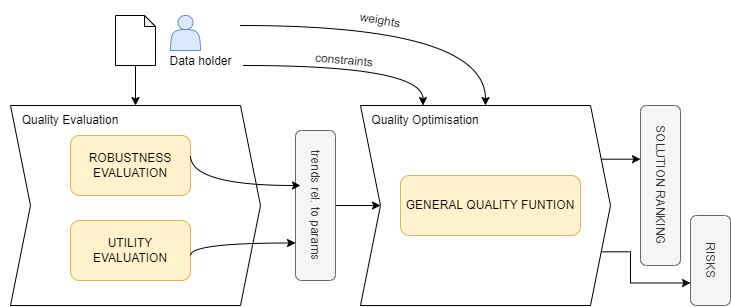

The diagram above was exported from draw.io. Its source (the exported page's mxGraphModel, read from the mxfile embedded in the PNG):
<mxGraphModel dx="782" dy="436" grid="1" gridSize="10" guides="1" tooltips="1" connect="1" arrows="1" fold="1" page="1" pageScale="1" pageWidth="827" pageHeight="1169" math="0" shadow="0">
  <root>
    <mxCell id="0" />
    <mxCell id="1" parent="0" />
    <mxCell id="9xl_06SXYB1c1bVW9rxK-4" value="" style="shape=step;perimeter=stepPerimeter;whiteSpace=wrap;html=1;fixedSize=1;" vertex="1" parent="1">
      <mxGeometry x="50" y="200" width="250" height="200" as="geometry" />
    </mxCell>
    <mxCell id="9xl_06SXYB1c1bVW9rxK-2" value="ROBUSTNESS EVALUATION" style="rounded=1;whiteSpace=wrap;html=1;fillColor=#fff2cc;strokeColor=#d6b656;" vertex="1" parent="1">
      <mxGeometry x="110" y="230" width="120" height="60" as="geometry" />
    </mxCell>
    <mxCell id="9xl_06SXYB1c1bVW9rxK-3" value="UTILITY EVALUATION" style="rounded=1;whiteSpace=wrap;html=1;fillColor=#fff2cc;strokeColor=#d6b656;" vertex="1" parent="1">
      <mxGeometry x="110" y="315" width="120" height="60" as="geometry" />
    </mxCell>
    <mxCell id="9xl_06SXYB1c1bVW9rxK-27" style="edgeStyle=orthogonalEdgeStyle;rounded=0;orthogonalLoop=1;jettySize=auto;html=1;exitX=1;exitY=0.25;exitDx=0;exitDy=0;entryX=0.338;entryY=1;entryDx=0;entryDy=0;entryPerimeter=0;" edge="1" parent="1" source="9xl_06SXYB1c1bVW9rxK-5" target="9xl_06SXYB1c1bVW9rxK-24">
      <mxGeometry relative="1" as="geometry" />
    </mxCell>
    <mxCell id="9xl_06SXYB1c1bVW9rxK-28" style="edgeStyle=orthogonalEdgeStyle;rounded=0;orthogonalLoop=1;jettySize=auto;html=1;exitX=1;exitY=0.75;exitDx=0;exitDy=0;entryX=0.75;entryY=1;entryDx=0;entryDy=0;" edge="1" parent="1" source="9xl_06SXYB1c1bVW9rxK-5" target="9xl_06SXYB1c1bVW9rxK-25">
      <mxGeometry relative="1" as="geometry">
        <Array as="points">
          <mxPoint x="670" y="346" />
          <mxPoint x="670" y="378" />
        </Array>
      </mxGeometry>
    </mxCell>
    <mxCell id="9xl_06SXYB1c1bVW9rxK-5" value="" style="shape=step;perimeter=stepPerimeter;whiteSpace=wrap;html=1;fixedSize=1;" vertex="1" parent="1">
      <mxGeometry x="400" y="200" width="250" height="200" as="geometry" />
    </mxCell>
    <mxCell id="9xl_06SXYB1c1bVW9rxK-17" style="edgeStyle=orthogonalEdgeStyle;rounded=0;orthogonalLoop=1;jettySize=auto;html=1;exitX=0.5;exitY=0;exitDx=0;exitDy=0;" edge="1" parent="1" source="9xl_06SXYB1c1bVW9rxK-7" target="9xl_06SXYB1c1bVW9rxK-5">
      <mxGeometry relative="1" as="geometry" />
    </mxCell>
    <mxCell id="9xl_06SXYB1c1bVW9rxK-7" value="trends rel. to params" style="rounded=1;whiteSpace=wrap;html=1;fillColor=#f5f5f5;strokeColor=#666666;fontColor=#333333;rotation=90;" vertex="1" parent="1">
      <mxGeometry x="280" y="280" width="150" height="40" as="geometry" />
    </mxCell>
    <mxCell id="9xl_06SXYB1c1bVW9rxK-8" value="" style="curved=1;endArrow=classic;html=1;rounded=0;edgeStyle=orthogonalEdgeStyle;" edge="1" parent="1">
      <mxGeometry width="50" height="50" relative="1" as="geometry">
        <mxPoint x="230" y="250" as="sourcePoint" />
        <mxPoint x="340" y="280" as="targetPoint" />
        <Array as="points">
          <mxPoint x="230" y="280" />
        </Array>
      </mxGeometry>
    </mxCell>
    <mxCell id="9xl_06SXYB1c1bVW9rxK-9" value="" style="curved=1;endArrow=classic;html=1;rounded=0;edgeStyle=orthogonalEdgeStyle;entryX=0.75;entryY=1;entryDx=0;entryDy=0;" edge="1" parent="1" target="9xl_06SXYB1c1bVW9rxK-7">
      <mxGeometry width="50" height="50" relative="1" as="geometry">
        <mxPoint x="230" y="350" as="sourcePoint" />
        <mxPoint x="280" y="300" as="targetPoint" />
        <Array as="points">
          <mxPoint x="230" y="338" />
        </Array>
      </mxGeometry>
    </mxCell>
    <mxCell id="9xl_06SXYB1c1bVW9rxK-13" style="edgeStyle=orthogonalEdgeStyle;rounded=0;orthogonalLoop=1;jettySize=auto;html=1;exitX=0.5;exitY=1;exitDx=0;exitDy=0;exitPerimeter=0;" edge="1" parent="1" source="9xl_06SXYB1c1bVW9rxK-10" target="9xl_06SXYB1c1bVW9rxK-4">
      <mxGeometry relative="1" as="geometry" />
    </mxCell>
    <mxCell id="9xl_06SXYB1c1bVW9rxK-10" value="" style="shape=note;whiteSpace=wrap;html=1;backgroundOutline=1;darkOpacity=0.05;size=11;" vertex="1" parent="1">
      <mxGeometry x="155" y="110" width="40" height="50" as="geometry" />
    </mxCell>
    <mxCell id="9xl_06SXYB1c1bVW9rxK-14" value="" style="shape=actor;whiteSpace=wrap;html=1;fillColor=#dae8fc;strokeColor=#6c8ebf;" vertex="1" parent="1">
      <mxGeometry x="210" y="110" width="30" height="35" as="geometry" />
    </mxCell>
    <mxCell id="9xl_06SXYB1c1bVW9rxK-15" value="Data holder" style="text;html=1;strokeColor=none;fillColor=none;align=center;verticalAlign=middle;whiteSpace=wrap;rounded=0;" vertex="1" parent="1">
      <mxGeometry x="198" y="141" width="85" height="30" as="geometry" />
    </mxCell>
    <mxCell id="9xl_06SXYB1c1bVW9rxK-16" value="GENERAL QUALITY FUNTION" style="rounded=1;whiteSpace=wrap;html=1;fillColor=#fff2cc;strokeColor=#d6b656;" vertex="1" parent="1">
      <mxGeometry x="440" y="270" width="180" height="60" as="geometry" />
    </mxCell>
    <mxCell id="9xl_06SXYB1c1bVW9rxK-18" value="" style="curved=1;endArrow=classic;html=1;rounded=0;edgeStyle=orthogonalEdgeStyle;entryX=0.25;entryY=0;entryDx=0;entryDy=0;" edge="1" parent="1" target="9xl_06SXYB1c1bVW9rxK-5">
      <mxGeometry width="50" height="50" relative="1" as="geometry">
        <mxPoint x="283" y="160" as="sourcePoint" />
        <mxPoint x="333" y="110" as="targetPoint" />
        <Array as="points">
          <mxPoint x="463" y="160" />
        </Array>
      </mxGeometry>
    </mxCell>
    <mxCell id="9xl_06SXYB1c1bVW9rxK-19" value="" style="curved=1;endArrow=classic;html=1;rounded=0;edgeStyle=orthogonalEdgeStyle;entryX=0.5;entryY=0;entryDx=0;entryDy=0;" edge="1" parent="1" target="9xl_06SXYB1c1bVW9rxK-5">
      <mxGeometry width="50" height="50" relative="1" as="geometry">
        <mxPoint x="280" y="120" as="sourcePoint" />
        <mxPoint x="459.5" y="160" as="targetPoint" />
        <Array as="points">
          <mxPoint x="525" y="120" />
        </Array>
      </mxGeometry>
    </mxCell>
    <mxCell id="9xl_06SXYB1c1bVW9rxK-20" value="constraints" style="text;html=1;strokeColor=none;fillColor=none;align=center;verticalAlign=middle;whiteSpace=wrap;rounded=0;rotation=5;" vertex="1" parent="1">
      <mxGeometry x="354" y="140" width="60" height="30" as="geometry" />
    </mxCell>
    <mxCell id="9xl_06SXYB1c1bVW9rxK-22" value="weights" style="text;html=1;strokeColor=none;fillColor=none;align=center;verticalAlign=middle;whiteSpace=wrap;rounded=0;rotation=10;" vertex="1" parent="1">
      <mxGeometry x="390" y="100" width="60" height="30" as="geometry" />
    </mxCell>
    <mxCell id="9xl_06SXYB1c1bVW9rxK-24" value="SOLUTION RANKING" style="rounded=1;whiteSpace=wrap;html=1;rotation=90;fillColor=#f5f5f5;strokeColor=#666666;fontColor=#333333;" vertex="1" parent="1">
      <mxGeometry x="620" y="260" width="160" height="40" as="geometry" />
    </mxCell>
    <mxCell id="9xl_06SXYB1c1bVW9rxK-25" value="RISKS" style="rounded=1;whiteSpace=wrap;html=1;rotation=90;fillColor=#f5f5f5;strokeColor=#666666;fontColor=#333333;" vertex="1" parent="1">
      <mxGeometry x="705" y="335" width="90" height="40" as="geometry" />
    </mxCell>
    <mxCell id="9xl_06SXYB1c1bVW9rxK-29" value="Quality Evaluation" style="text;html=1;strokeColor=none;fillColor=none;align=center;verticalAlign=middle;whiteSpace=wrap;rounded=0;" vertex="1" parent="1">
      <mxGeometry x="40" y="200" width="140" height="30" as="geometry" />
    </mxCell>
    <mxCell id="9xl_06SXYB1c1bVW9rxK-30" value="Quality Optimisation" style="text;html=1;strokeColor=none;fillColor=none;align=center;verticalAlign=middle;whiteSpace=wrap;rounded=0;" vertex="1" parent="1">
      <mxGeometry x="400" y="200" width="130" height="30" as="geometry" />
    </mxCell>
  </root>
</mxGraphModel>